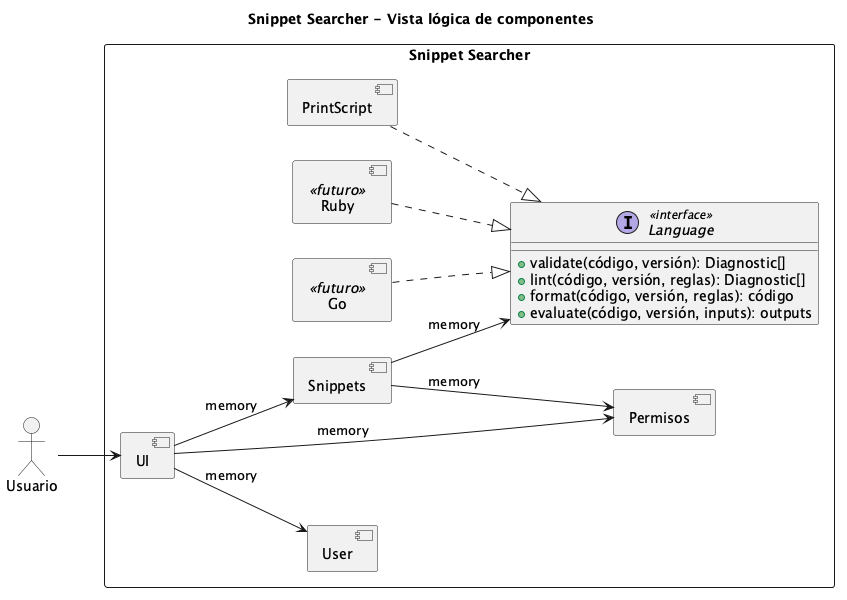

The diagram above was rendered by PlantUML. Its source (embedded in the PNG):
@startuml componentes-logico
' Vista lógica: módulos del sistema y sus dependencias.
' Las conexiones "memory" indican llamadas en memoria (diseño lógico,
' independiente de cómo se despliegue cada módulo).

title Snippet Searcher - Vista lógica de componentes
allowmixing
skinparam componentStyle uml2
left to right direction

actor Usuario

rectangle "Snippet Searcher" {
  component UI
  component User
  component Snippets
  component Permisos

  interface Language <<interface>> {
    + validate(código, versión): Diagnostic[]
    + lint(código, versión, reglas): Diagnostic[]
    + format(código, versión, reglas): código
    + evaluate(código, versión, inputs): outputs
  }

  component PrintScript
  component "Go" as Go <<futuro>>
  component "Ruby" as Ruby <<futuro>>
}

Usuario --> UI

UI --> User : memory
UI --> Snippets : memory
UI --> Permisos : memory

Snippets --> Permisos : memory
Snippets --> Language : memory

PrintScript ..|> Language
Go ..|> Language
Ruby ..|> Language

@enduml